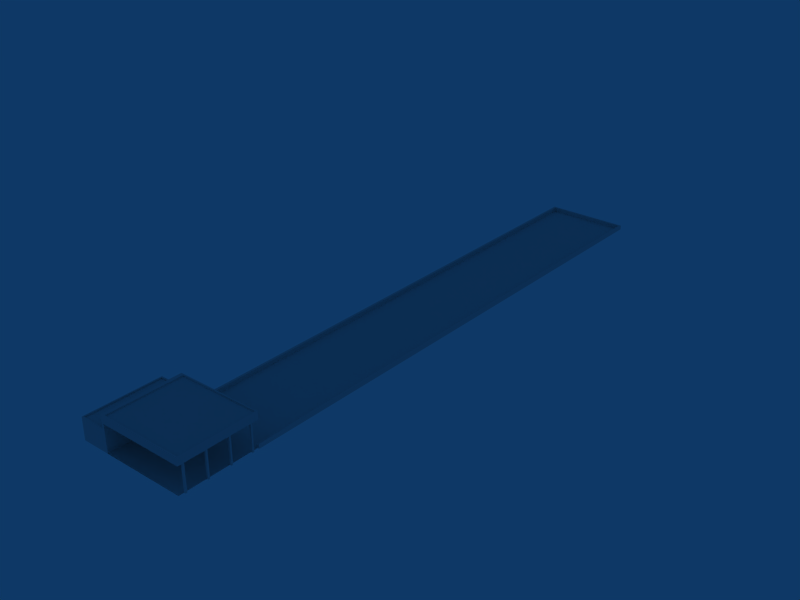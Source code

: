 # Source: ebbr_building_ref_070.blend  (saved by Blender 2.79.0; exported with 4.5.12 LTS)
import bpy
from mathutils import Matrix  # noqa: F401  (used for matrix-valued properties, if any)

bpy.ops.wm.read_factory_settings(use_empty=True)
scene = bpy.context.scene
scene.name = 'Scene'

# ---- collections
col_collection_1 = bpy.data.collections.new('Collection 1'); scene.collection.children.link(col_collection_1)

# ---- materials (node trees are filled in below, after node groups)
mat_material = bpy.data.materials.new('Material')
mat_material.alpha_threshold = 0.0
mat_material.preview_render_type = 'FLAT'
mat_material.roughness = 0.5

# ---- material node trees

# ---- world
world_world = bpy.data.worlds.new('World'); scene.world = world_world
world_world.color = (0.05656, 0.2208, 0.4)
world_world.use_sun_shadow = False
world_world.sun_shadow_jitter_overblur = 0.0
world_world.cycles.sampling_method = 'NONE'
world_world.cycles.sample_map_resolution = 256

# ---- meshes
me_plane_002 = bpy.data.meshes.new('Plane.002')
me_plane_002.from_pydata([(12.39, -19.02, 0.0), (-6.494, -19.02, 0.0), (-6.494, 124.7, 0.0), (12.39, 124.7, 0.0), (12.39, -1.0, 0.0), (-6.494, -1.0, 0.0)], [], [(1, 0, 4, 5), (2, 5, 4, 3)])
_uv = me_plane_002.uv_layers.new(name='UVTex')
_uv.uv.foreach_set('vector', [0.7812, 0.2812, 0.9688, 0.2812, 0.9688, 0.4688, 0.7812, 0.4688, 0.7812, 0.2812, 0.9688, 0.2812, 0.9688, 0.4688, 0.7812, 0.4688])
me_plane_002.materials.append(mat_material)
me_plane_002.use_remesh_preserve_volume = False
me_plane_002.use_remesh_preserve_attributes = False
me_plane_002.use_mirror_vertex_groups = False
me_plane_002.update()
me_plane = bpy.data.meshes.new('Plane')
me_plane.from_pydata([(-6.494, 124.7, 0.0), (12.39, 124.7, 0.0), (-6.494, -1.0, 0.0), (12.39, -1.0, 0.0), (12.79, 125.2, 0.0), (12.79, -1.0, 0.0), (-6.994, -1.0, 0.0), (-6.994, 125.2, 0.0), (12.39, 125.2, 0.0), (-6.494, 125.2, 0.0), (12.79, 124.7, 0.0), (-6.994, 124.7, 0.0), (12.39, 124.7, 1.0), (-6.494, 124.7, 1.0), (-6.494, -1.0, 1.0), (12.39, -1.0, 1.0), (-6.994, 125.2, 1.0), (-6.994, 124.7, 1.0), (-6.994, -1.0, 1.0), (12.79, -1.0, 1.0), (12.79, 124.7, 1.0), (12.79, 125.2, 1.0), (-6.494, 125.2, 1.0), (12.39, 125.2, 1.0)], [], [(0, 1, 12, 13), (2, 0, 13, 14), (1, 3, 15, 12), (7, 11, 17, 16), (11, 6, 18, 17), (5, 10, 20, 19), (10, 4, 21, 20), (9, 7, 16, 22), (8, 9, 22, 23), (4, 8, 23, 21), (6, 2, 14, 18), (3, 5, 19, 15), (17, 18, 14, 13), (16, 17, 13, 22), (22, 13, 12, 23), (12, 15, 19, 20), (23, 12, 20, 21)])
_uv = me_plane.uv_layers.new(name='UVTex')
_uv.uv.foreach_set('vector', [0.04688, 0.2969, 0.2031, 0.2969, 0.2031, 0.4531, 0.04688, 0.4531, 0.04688, 0.2969, 0.2031, 0.2969, 0.2031, 0.4531, 0.04688, 0.4531, 0.04688, 0.2969, 0.2031, 0.2969, 0.2031, 0.4531, 0.04688, 0.4531, 0.04688, 0.2969, 0.2031, 0.2969, 0.2031, 0.4531, 0.04688, 0.4531, 0.04688, 0.2969, 0.2031, 0.2969, 0.2031, 0.4531, 0.04688, 0.4531, 0.04688, 0.2969, 0.2031, 0.2969, 0.2031, 0.4531, 0.04688, 0.4531, 0.04688, 0.2969, 0.2031, 0.2969, 0.2031, 0.4531, 0.04688, 0.4531, 0.04688, 0.2969, 0.2031, 0.2969, 0.2031, 0.4531, 0.04688, 0.4531, 0.04688, 0.2969, 0.2031, 0.2969, 0.2031, 0.4531, 0.04688, 0.4531, 0.04688, 0.2969, 0.2031, 0.2969, 0.2031, 0.4531, 0.04688, 0.4531, 0.04688, 0.2969, 0.2031, 0.2969, 0.2031, 0.4531, 0.04688, 0.4531, 0.04688, 0.2969, 0.2031, 0.2969, 0.2031, 0.4531, 0.04688, 0.4531, 0.04688, 0.2969, 0.2031, 0.2969, 0.2031, 0.4531, 0.04688, 0.4531, 0.04688, 0.2969, 0.2031, 0.2969, 0.2031, 0.4531, 0.04688, 0.4531, 0.04688, 0.2969, 0.2031, 0.2969, 0.2031, 0.4531, 0.04688, 0.4531, 0.04688, 0.2969, 0.2031, 0.2969, 0.2031, 0.4531, 0.04688, 0.4531, 0.04688, 0.2969, 0.2031, 0.2969, 0.2031, 0.4531, 0.04688, 0.4531])
me_plane.materials.append(mat_material)
me_plane.use_remesh_preserve_volume = False
me_plane.use_remesh_preserve_attributes = False
me_plane.use_mirror_vertex_groups = False
me_plane.update()
me_cube = bpy.data.meshes.new('Cube')
me_cube.from_pydata([(12.79, -7.424, 5.2), (12.79, -7.424, -1.0), (12.39, -7.424, -1.0), (12.39, -7.424, 5.2), (12.79, -7.824, 5.2), (12.79, -7.824, -1.0), (12.39, -7.824, -1.0), (12.39, -7.824, 5.2)], [], [(0, 1, 2, 3), (4, 7, 6, 5), (0, 4, 5, 1), (2, 6, 7, 3), (4, 0, 3, 7)])
_uv = me_cube.uv_layers.new(name='UVTex')
_uv.uv.foreach_set('vector', [0.5312, 0.03125, 0.7188, 0.03125, 0.7188, 0.2188, 0.5312, 0.2188, 0.5312, 0.03125, 0.7188, 0.03125, 0.7188, 0.2188, 0.5312, 0.2188, 0.5312, 0.03125, 0.7188, 0.03125, 0.7188, 0.2188, 0.5312, 0.2188, 0.5312, 0.03125, 0.7188, 0.03125, 0.7188, 0.2188, 0.5312, 0.2188, 0.5312, 0.03125, 0.7188, 0.03125, 0.7188, 0.2188, 0.5312, 0.2188])
me_cube.materials.append(mat_material)
me_cube.use_remesh_preserve_volume = False
me_cube.use_remesh_preserve_attributes = False
me_cube.use_mirror_vertex_groups = False
me_cube.update()
me_cube_001 = bpy.data.meshes.new('Cube.001')
me_cube_001.from_pydata([(-13.0, -1.0, -9.009), (-13.0, 4.0, -9.009), (-13.0, -1.0, 9.009), (-13.0, 4.0, 9.009), (-6.994, -1.0, -9.009), (-6.994, 4.0, -9.009), (-6.994, -1.0, 9.009), (-6.994, 4.0, 9.009), (-6.994, 7.0, 9.009), (-6.994, 7.0, -9.009), (13.0, 7.0, 9.009), (13.0, 7.0, -9.009), (-6.994, 5.2, 9.009), (-6.994, 5.2, -9.009), (13.0, 5.2, 9.009), (13.0, 5.2, -9.009), (-6.494, -1.0, -9.009), (-6.494, 4.0, -9.009), (-6.494, -1.0, 9.009), (-6.494, 4.0, 9.009), (-6.494, 7.0, 9.009), (-6.494, 7.0, -9.009), (-6.494, 5.2, 9.009), (-6.494, 5.2, -9.009), (-6.194, 7.0, 8.703), (-6.194, 7.0, -8.703), (12.7, 7.0, -8.703), (12.7, 7.0, 8.703), (12.7, 6.7, 8.703), (12.7, 6.7, -8.703), (-6.194, 6.7, 8.703), (-6.194, 6.7, -8.703), (-7.296, 4.0, -8.703), (-7.296, 4.0, 8.703), (-12.7, 4.0, 8.703), (-12.7, 4.0, -8.703), (-12.7, 3.7, -8.703), (-12.7, 3.7, 8.703), (-7.296, 3.7, -8.703), (-7.296, 3.7, 8.703)], [], [(0, 2, 3, 1), (4, 0, 1, 5), (7, 3, 2, 6), (7, 12, 13, 5), (12, 8, 9, 13), (15, 11, 10, 14), (16, 4, 5, 17), (19, 7, 6, 18), (21, 9, 8, 20), (22, 12, 7, 19), (10, 20, 22, 14), (20, 8, 12, 22), (13, 23, 17, 5), (9, 21, 23, 13), (21, 11, 15, 23), (14, 22, 23, 15), (17, 23, 22, 19), (16, 17, 19, 18), (21, 20, 24, 25), (11, 21, 25, 26), (20, 10, 27, 24), (10, 11, 26, 27), (27, 26, 29, 28), (24, 27, 28, 30), (26, 25, 31, 29), (25, 24, 30, 31), (29, 31, 30, 28), (7, 5, 32, 33), (3, 7, 33, 34), (5, 1, 35, 32), (1, 3, 34, 35), (35, 34, 37, 36), (32, 35, 36, 38), (34, 33, 39, 37), (33, 32, 38, 39), (38, 36, 37, 39)])
_uv = me_cube_001.uv_layers.new(name='UVTex')
_uv.uv.foreach_set('vector', [0.5312, 0.03125, 0.7188, 0.03125, 0.7188, 0.2188, 0.5312, 0.2188, 0.5312, 0.03125, 0.7188, 0.03125, 0.7188, 0.2188, 0.5312, 0.2188, 0.5312, 0.03125, 0.7188, 0.03125, 0.7188, 0.2188, 0.5312, 0.2188, 0.5312, 0.03125, 0.7188, 0.03125, 0.7188, 0.2188, 0.5312, 0.2188, 0.5312, 0.03125, 0.7188, 0.03125, 0.7188, 0.2188, 0.5312, 0.2188, 0.5312, 0.03125, 0.7188, 0.03125, 0.7188, 0.2188, 0.5312, 0.2188, 0.5312, 0.03125, 0.7188, 0.03125, 0.7188, 0.2188, 0.5312, 0.2188, 0.5312, 0.03125, 0.7188, 0.03125, 0.7188, 0.2188, 0.5312, 0.2188, 0.5312, 0.03125, 0.7188, 0.03125, 0.7188, 0.2188, 0.5312, 0.2188, 0.5312, 0.03125, 0.7188, 0.03125, 0.7188, 0.2188, 0.5312, 0.2188, 0.5312, 0.03125, 0.7188, 0.03125, 0.7188, 0.2188, 0.5312, 0.2188, 0.5312, 0.03125, 0.7188, 0.03125, 0.7188, 0.2188, 0.5312, 0.2188, 0.5312, 0.03125, 0.7188, 0.03125, 0.7188, 0.2188, 0.5312, 0.2188, 0.5312, 0.03125, 0.7188, 0.03125, 0.7188, 0.2188, 0.5312, 0.2188, 0.5312, 0.03125, 0.7188, 0.03125, 0.7188, 0.2188, 0.5312, 0.2188, 0.5312, 0.03125, 0.7188, 0.03125, 0.7188, 0.2188, 0.5312, 0.2188, 0.5312, 0.03125, 0.7188, 0.03125, 0.7188, 0.2188, 0.5312, 0.2188, 0.5312, 0.03125, 0.7188, 0.03125, 0.7188, 0.2188, 0.5312, 0.2188, 0.5312, 0.03125, 0.7188, 0.03125, 0.7188, 0.2188, 0.5312, 0.2188, 0.5312, 0.03125, 0.7188, 0.03125, 0.7188, 0.2188, 0.5312, 0.2188, 0.5312, 0.03125, 0.7188, 0.03125, 0.7188, 0.2188, 0.5312, 0.2188, 0.5312, 0.03125, 0.7188, 0.03125, 0.7188, 0.2188, 0.5312, 0.2188, 0.5312, 0.03125, 0.7188, 0.03125, 0.7188, 0.2188, 0.5312, 0.2188, 0.5312, 0.03125, 0.7188, 0.03125, 0.7188, 0.2188, 0.5312, 0.2188, 0.5312, 0.03125, 0.7188, 0.03125, 0.7188, 0.2188, 0.5312, 0.2188, 0.5312, 0.03125, 0.7188, 0.03125, 0.7188, 0.2188, 0.5312, 0.2188, 0.5312, 0.2812, 0.7188, 0.2812, 0.7188, 0.4688, 0.5312, 0.4688, 0.5312, 0.03125, 0.7188, 0.03125, 0.7188, 0.2188, 0.5312, 0.2188, 0.5312, 0.03125, 0.7188, 0.03125, 0.7188, 0.2188, 0.5312, 0.2188, 0.5312, 0.03125, 0.7188, 0.03125, 0.7188, 0.2188, 0.5312, 0.2188, 0.5312, 0.03125, 0.7188, 0.03125, 0.7188, 0.2188, 0.5312, 0.2188, 0.5312, 0.03125, 0.7188, 0.03125, 0.7188, 0.2188, 0.5312, 0.2188, 0.5312, 0.03125, 0.7188, 0.03125, 0.7188, 0.2188, 0.5312, 0.2188, 0.5312, 0.03125, 0.7188, 0.03125, 0.7188, 0.2188, 0.5312, 0.2188, 0.5312, 0.03125, 0.7188, 0.03125, 0.7188, 0.2188, 0.5312, 0.2188, 0.5312, 0.2812, 0.7188, 0.2812, 0.7188, 0.4688, 0.5312, 0.4688])
me_cube_001.materials.append(mat_material)
me_cube_001.use_remesh_preserve_volume = False
me_cube_001.use_remesh_preserve_attributes = False
me_cube_001.use_mirror_vertex_groups = False
me_cube_001.update()

# ---- objects
ob_plane_002 = bpy.data.objects.new('Plane.002', me_plane_002)
ob_plane = bpy.data.objects.new('Plane', me_plane)
ob_cube_001 = bpy.data.objects.new('Cube.001', me_cube)
ob_cube = bpy.data.objects.new('Cube', me_cube_001)

# ---- transforms, parenting, visibility, modifiers, constraints
ob_plane_002.location = (0.0, 10.01, 1.788e-07)
ob_plane_002.lock_rotations_4d = False
ob_plane_002.empty_display_type = 'ARROWS'
ob_plane_002.lineart.crease_threshold = 0.0
ob_plane.location = (0.0, 10.01, 1.788e-07)
ob_plane.lock_rotations_4d = False
ob_plane.empty_display_type = 'ARROWS'
ob_plane.lineart.crease_threshold = 0.0
ob_cube_001.location = (0.0, 0.0, 1.0)
ob_cube_001.lock_rotations_4d = False
ob_cube_001.empty_display_type = 'ARROWS'
ob_cube_001.lineart.crease_threshold = 0.0
_m = ob_cube_001.modifiers.new('Array', 'ARRAY')
_m.constant_offset_displace = (0.0, 0.0, 0.0)
_m.relative_offset_displace = (0.0, 12.5, 0.0)
_m = ob_cube_001.modifiers.new('Mirror', 'MIRROR')
_m.use_axis = (False, True, False)
ob_cube.location = (0.0, 0.0, 1.0)
ob_cube.rotation_euler = (1.571, -0.0, -0.0)
ob_cube.lock_rotations_4d = False
ob_cube.empty_display_type = 'ARROWS'
ob_cube.lineart.crease_threshold = 0.0

# ---- collection membership
col_collection_1.objects.link(ob_plane_002)
col_collection_1.objects.link(ob_plane)
col_collection_1.objects.link(ob_cube_001)
col_collection_1.objects.link(ob_cube)

# ---- scene / render settings (as saved in the file)
scene.frame_start = 1; scene.frame_end = 250; scene.frame_set(1)
scene.render.engine = 'BLENDER_EEVEE_NEXT'
scene.render.image_settings.file_format = 'JPEG'
scene.render.image_settings.color_mode = 'RGB'
scene.render.image_settings.compression = 90
scene.render.resolution_x = 800
scene.render.resolution_y = 600
scene.render.pixel_aspect_x = 100.0
scene.render.pixel_aspect_y = 100.0
scene.render.fps = 25
scene.render.dither_intensity = 0.0
scene.render.use_compositing = False
scene.render.use_sequencer = False
scene.render.bake_margin = 2
scene.render.bake_bias = 0.0
scene.render.use_stamp_time = False
scene.render.use_stamp_date = False
scene.render.use_stamp_frame = False
scene.render.use_stamp_camera = False
scene.render.use_stamp_scene = False
scene.render.use_stamp_filename = False
scene.render.use_stamp_render_time = False
scene.render.stamp_font_size = 0
scene.cycles.use_denoising = False
scene.cycles.samples = 10
scene.cycles.sampling_pattern = 'TABULATED_SOBOL'
scene.cycles.light_sampling_threshold = 0.0
scene.cycles.use_adaptive_sampling = False
scene.cycles.use_light_tree = False
scene.cycles.blur_glossy = 0.0
scene.cycles.volume_bounces = 1
scene.cycles.pixel_filter_type = 'GAUSSIAN'
scene.cycles.sample_clamp_indirect = 0.0
scene.view_settings.view_transform = 'Raw'
bpy.context.view_layer.update()

# ---- added for rendering (the .blend has no active camera): camera
cam_auto = bpy.data.cameras.new('AutoCamera')
cam_auto.lens = 50.0
cam_auto.sensor_width = 36.0
cam_auto.clip_end = 2383.06
ob_auto_camera = bpy.data.objects.new('AutoCamera', cam_auto)
scene.collection.objects.link(ob_auto_camera)
ob_auto_camera.location = (135.787, -99.8449, 112.63)
ob_auto_camera.rotation_euler = (1.09748, -7.21219e-08, 0.694738)
scene.camera = ob_auto_camera
bpy.context.view_layer.update()
